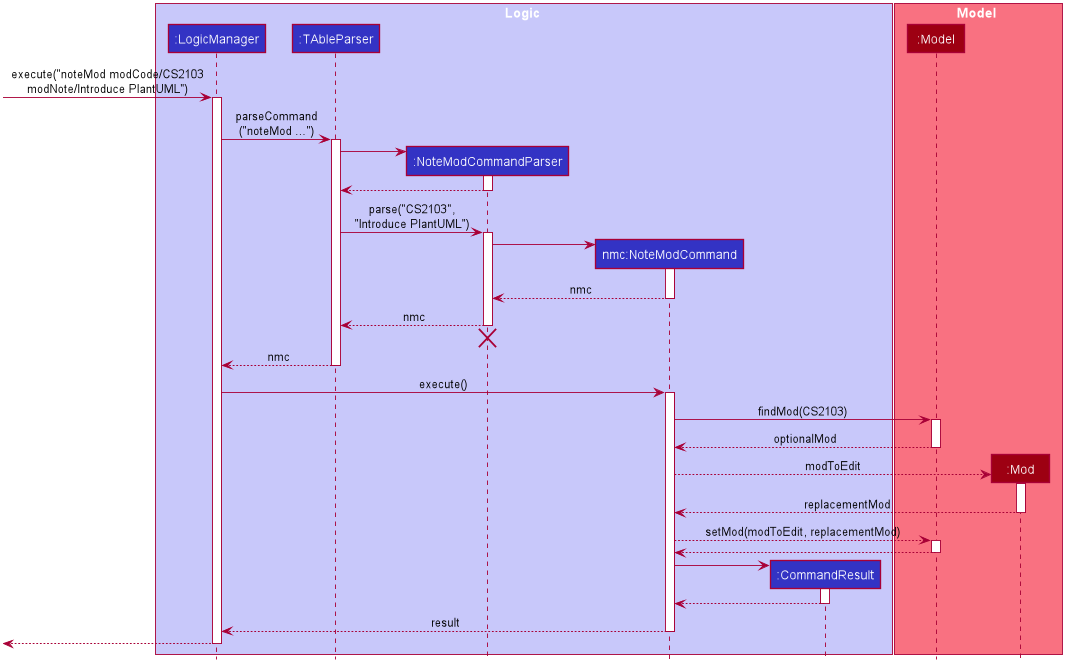

The diagram above was rendered by PlantUML. Its source (embedded in the PNG):
@startuml









skinparam BackgroundColor #FFFFFFF

skinparam Shadowing false

skinparam Class {
    FontColor #FFFFFF
    BorderThickness 1
    BorderColor #FFFFFF
    StereotypeFontColor #FFFFFF
    FontName Arial
}

skinparam Actor {
    BorderColor #000000
    Color #000000
    FontName Arial
}

skinparam Sequence {
    MessageAlign center
    BoxFontSize 15
    BoxPadding 0
    BoxFontColor #FFFFFF
    FontName Arial
}

skinparam Participant {
    FontColor #FFFFFFF
    Padding 20
}

skinparam MinClassWidth 50
skinparam ParticipantPadding 10
skinparam Shadowing false
skinparam DefaultTextAlignment center
skinparam packageStyle Rectangle

hide footbox
hide members
hide circle

box Logic #C8C8FA
participant ":LogicManager" as lm #3333C4
participant ":TAbleParser" as tp #3333C4
participant ":NoteModCommandParser" as nmcp #3333C4
participant "nmc:NoteModCommand" as nmc #3333C4
participant ":CommandResult" as cr #3333C4
end box

box Model #F97181
participant ":Model" as Model #9D0012
participant ":Mod" as Mod #9D0012
end box

[-> lm : execute("noteMod modCode/CS2103\nmodNote/Introduce PlantUML")
activate lm

lm -> tp : parseCommand\n("noteMod ...")
activate tp

create nmcp
tp -> nmcp
activate nmcp

nmcp --> tp
deactivate nmcp

tp -> nmcp : parse("CS2103",\n"Introduce PlantUML")
activate nmcp

create nmc
nmcp -> nmc
activate nmc

nmc --> nmcp : nmc
deactivate nmc

nmcp --> tp : nmc
deactivate nmcp
nmcp -[hidden]-> tp
destroy nmcp

tp --> lm : nmc
deactivate tp

lm -> nmc : execute()
activate nmc

nmc -> Model : findMod(CS2103)
activate Model

Model --> nmc : optionalMod
deactivate Model

create Mod
nmc --> Mod : modToEdit
activate Mod

Mod --> nmc : replacementMod
deactivate Mod

nmc --> Model : setMod(modToEdit, replacementMod)
activate Model

Model --> nmc
deactivate Model

create cr
nmc -> cr
activate cr

cr --> nmc
deactivate cr

nmc --> lm : result
deactivate nmc

[<--lm
deactivate lm
@enduml